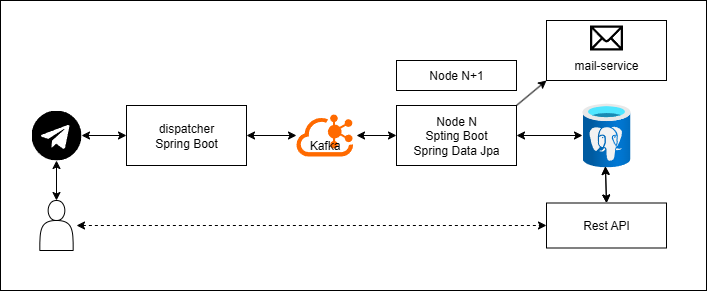

The diagram above was exported from draw.io. Its source (the exported page's mxGraphModel, read from the mxfile embedded in the PNG):
<mxGraphModel dx="1150" dy="655" grid="1" gridSize="10" guides="1" tooltips="1" connect="1" arrows="1" fold="1" page="1" pageScale="1" pageWidth="827" pageHeight="1169" math="0" shadow="0">
  <root>
    <mxCell id="0" />
    <mxCell id="1" parent="0" />
    <mxCell id="0b0ub7s2s9SAwRx4Ikje-25" value="" style="rounded=0;whiteSpace=wrap;html=1;" vertex="1" parent="1">
      <mxGeometry x="44" y="30" width="706" height="290" as="geometry" />
    </mxCell>
    <mxCell id="0b0ub7s2s9SAwRx4Ikje-1" value="" style="shape=actor;whiteSpace=wrap;html=1;" vertex="1" parent="1">
      <mxGeometry x="83.33" y="230" width="33.33" height="50" as="geometry" />
    </mxCell>
    <mxCell id="0b0ub7s2s9SAwRx4Ikje-2" value="" style="shape=image;html=1;verticalAlign=top;verticalLabelPosition=bottom;labelBackgroundColor=#ffffff;imageAspect=0;aspect=fixed;image=https://icons.diagrams.net/icon-cache1/Social_Media-2674/Telegram-822.svg" vertex="1" parent="1">
      <mxGeometry x="75" y="140" width="50" height="50" as="geometry" />
    </mxCell>
    <mxCell id="0b0ub7s2s9SAwRx4Ikje-3" value="dispatcher&lt;div&gt;Spring Boot&lt;/div&gt;" style="rounded=0;whiteSpace=wrap;html=1;" vertex="1" parent="1">
      <mxGeometry x="170" y="135" width="120" height="60" as="geometry" />
    </mxCell>
    <mxCell id="0b0ub7s2s9SAwRx4Ikje-4" value="" style="points=[];aspect=fixed;html=1;align=center;shadow=0;dashed=0;fillColor=#FF6A00;strokeColor=none;shape=mxgraph.alibaba_cloud.kafka;" vertex="1" parent="1">
      <mxGeometry x="340" y="144" width="56.699999999999996" height="42" as="geometry" />
    </mxCell>
    <mxCell id="0b0ub7s2s9SAwRx4Ikje-5" value="Kafka" style="text;html=1;align=center;verticalAlign=middle;resizable=0;points=[];autosize=1;strokeColor=none;fillColor=none;" vertex="1" parent="1">
      <mxGeometry x="343.35" y="160" width="50" height="30" as="geometry" />
    </mxCell>
    <mxCell id="0b0ub7s2s9SAwRx4Ikje-6" value="Node N&lt;div&gt;Spting Boot&lt;/div&gt;&lt;div&gt;Spring Data Jpa&lt;/div&gt;" style="rounded=0;whiteSpace=wrap;html=1;" vertex="1" parent="1">
      <mxGeometry x="440" y="135" width="120" height="60" as="geometry" />
    </mxCell>
    <mxCell id="0b0ub7s2s9SAwRx4Ikje-7" value="Node N+1" style="rounded=0;whiteSpace=wrap;html=1;" vertex="1" parent="1">
      <mxGeometry x="440" y="90" width="120" height="30" as="geometry" />
    </mxCell>
    <mxCell id="0b0ub7s2s9SAwRx4Ikje-9" value="&lt;div&gt;&lt;br&gt;&lt;/div&gt;&lt;div&gt;&lt;br&gt;&lt;/div&gt;&lt;div&gt;mail-service&lt;/div&gt;" style="rounded=0;whiteSpace=wrap;html=1;" vertex="1" parent="1">
      <mxGeometry x="590" y="50" width="120" height="60" as="geometry" />
    </mxCell>
    <mxCell id="0b0ub7s2s9SAwRx4Ikje-8" value="" style="shape=mxgraph.signs.tech.mail;html=1;pointerEvents=1;fillColor=#000000;strokeColor=none;verticalLabelPosition=bottom;verticalAlign=top;align=center;" vertex="1" parent="1">
      <mxGeometry x="633.5" y="55" width="33" height="25" as="geometry" />
    </mxCell>
    <mxCell id="0b0ub7s2s9SAwRx4Ikje-10" value="" style="image;aspect=fixed;html=1;points=[];align=center;fontSize=12;image=img/lib/azure2/databases/Azure_Database_PostgreSQL_Server.svg;" vertex="1" parent="1">
      <mxGeometry x="626" y="133" width="48" height="64" as="geometry" />
    </mxCell>
    <mxCell id="0b0ub7s2s9SAwRx4Ikje-11" value="Rest API" style="rounded=0;whiteSpace=wrap;html=1;" vertex="1" parent="1">
      <mxGeometry x="590" y="232.5" width="120" height="45" as="geometry" />
    </mxCell>
    <mxCell id="0b0ub7s2s9SAwRx4Ikje-13" value="" style="endArrow=classic;startArrow=classic;html=1;rounded=0;exitX=0.5;exitY=0;exitDx=0;exitDy=0;entryX=0.5;entryY=1;entryDx=0;entryDy=0;" edge="1" parent="1" source="0b0ub7s2s9SAwRx4Ikje-1" target="0b0ub7s2s9SAwRx4Ikje-2">
      <mxGeometry width="50" height="50" relative="1" as="geometry">
        <mxPoint x="290" y="260" as="sourcePoint" />
        <mxPoint x="340" y="210" as="targetPoint" />
      </mxGeometry>
    </mxCell>
    <mxCell id="0b0ub7s2s9SAwRx4Ikje-14" value="" style="endArrow=classic;startArrow=classic;html=1;rounded=0;exitX=1;exitY=0.5;exitDx=0;exitDy=0;entryX=0;entryY=0.5;entryDx=0;entryDy=0;" edge="1" parent="1" source="0b0ub7s2s9SAwRx4Ikje-2" target="0b0ub7s2s9SAwRx4Ikje-3">
      <mxGeometry width="50" height="50" relative="1" as="geometry">
        <mxPoint x="290" y="260" as="sourcePoint" />
        <mxPoint x="340" y="210" as="targetPoint" />
      </mxGeometry>
    </mxCell>
    <mxCell id="0b0ub7s2s9SAwRx4Ikje-15" value="" style="endArrow=classic;startArrow=classic;html=1;rounded=0;exitX=1;exitY=0.5;exitDx=0;exitDy=0;entryX=0;entryY=0.5;entryDx=0;entryDy=0;entryPerimeter=0;" edge="1" parent="1" source="0b0ub7s2s9SAwRx4Ikje-3" target="0b0ub7s2s9SAwRx4Ikje-4">
      <mxGeometry width="50" height="50" relative="1" as="geometry">
        <mxPoint x="290" y="260" as="sourcePoint" />
        <mxPoint x="340" y="210" as="targetPoint" />
      </mxGeometry>
    </mxCell>
    <mxCell id="0b0ub7s2s9SAwRx4Ikje-16" value="" style="endArrow=classic;startArrow=classic;html=1;rounded=0;exitX=0;exitY=0.5;exitDx=0;exitDy=0;" edge="1" parent="1" source="0b0ub7s2s9SAwRx4Ikje-6">
      <mxGeometry width="50" height="50" relative="1" as="geometry">
        <mxPoint x="290" y="260" as="sourcePoint" />
        <mxPoint x="400" y="165" as="targetPoint" />
      </mxGeometry>
    </mxCell>
    <mxCell id="0b0ub7s2s9SAwRx4Ikje-17" value="" style="endArrow=classic;html=1;rounded=0;exitX=1;exitY=0;exitDx=0;exitDy=0;entryX=0;entryY=1;entryDx=0;entryDy=0;" edge="1" parent="1" source="0b0ub7s2s9SAwRx4Ikje-6" target="0b0ub7s2s9SAwRx4Ikje-9">
      <mxGeometry width="50" height="50" relative="1" as="geometry">
        <mxPoint x="290" y="260" as="sourcePoint" />
        <mxPoint x="340" y="210" as="targetPoint" />
      </mxGeometry>
    </mxCell>
    <mxCell id="0b0ub7s2s9SAwRx4Ikje-18" value="" style="endArrow=classic;startArrow=classic;html=1;rounded=0;exitX=1;exitY=0.5;exitDx=0;exitDy=0;" edge="1" parent="1" source="0b0ub7s2s9SAwRx4Ikje-6" target="0b0ub7s2s9SAwRx4Ikje-10">
      <mxGeometry width="50" height="50" relative="1" as="geometry">
        <mxPoint x="290" y="260" as="sourcePoint" />
        <mxPoint x="340" y="210" as="targetPoint" />
      </mxGeometry>
    </mxCell>
    <mxCell id="0b0ub7s2s9SAwRx4Ikje-19" value="" style="endArrow=classic;startArrow=classic;html=1;rounded=0;entryX=0.476;entryY=0.982;entryDx=0;entryDy=0;entryPerimeter=0;exitX=0.5;exitY=0;exitDx=0;exitDy=0;" edge="1" parent="1" source="0b0ub7s2s9SAwRx4Ikje-11" target="0b0ub7s2s9SAwRx4Ikje-10">
      <mxGeometry width="50" height="50" relative="1" as="geometry">
        <mxPoint x="290" y="260" as="sourcePoint" />
        <mxPoint x="340" y="210" as="targetPoint" />
      </mxGeometry>
    </mxCell>
    <mxCell id="0b0ub7s2s9SAwRx4Ikje-20" value="" style="endArrow=classic;startArrow=classic;html=1;rounded=0;exitX=0.5;exitY=0;exitDx=0;exitDy=0;" edge="1" parent="1" source="0b0ub7s2s9SAwRx4Ikje-11">
      <mxGeometry width="50" height="50" relative="1" as="geometry">
        <mxPoint x="650" y="233" as="sourcePoint" />
        <mxPoint x="649" y="196" as="targetPoint" />
      </mxGeometry>
    </mxCell>
    <mxCell id="0b0ub7s2s9SAwRx4Ikje-22" value="" style="endArrow=classic;startArrow=classic;html=1;rounded=0;entryX=0;entryY=0.5;entryDx=0;entryDy=0;dashed=1" edge="1" parent="1" target="0b0ub7s2s9SAwRx4Ikje-11">
      <mxGeometry width="50" height="50" relative="1" as="geometry">
        <mxPoint x="120" y="255" as="sourcePoint" />
        <mxPoint x="340" y="210" as="targetPoint" />
      </mxGeometry>
    </mxCell>
  </root>
</mxGraphModel>